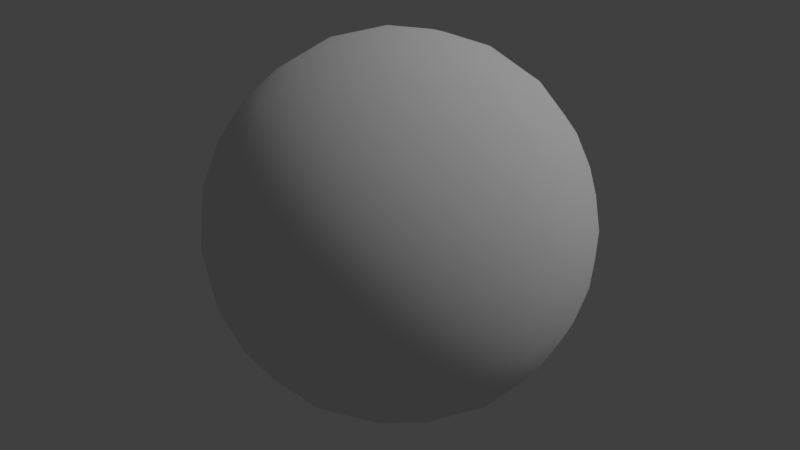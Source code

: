 # Source: boulder.blend  (saved by Blender 2.79.0; exported with 4.5.12 LTS)
import bpy
from mathutils import Matrix  # noqa: F401  (used for matrix-valued properties, if any)

bpy.ops.wm.read_factory_settings(use_empty=True)
scene = bpy.context.scene
scene.name = 'Scene'

# ---- collections
col_collection_1 = bpy.data.collections.new('Collection 1'); scene.collection.children.link(col_collection_1)

# ---- materials (node trees are filled in below, after node groups)
mat_boulder = bpy.data.materials.new('boulder')
mat_boulder.alpha_threshold = 0.0
mat_boulder.use_transparent_shadow = False
mat_boulder.roughness = 0.5
mat_boulder.specular_intensity = 0.0

# ---- material node trees

# ---- world
world_world = bpy.data.worlds.new('World'); scene.world = world_world
world_world.color = (0.05088, 0.05088, 0.05088)
world_world.use_sun_shadow = False
world_world.sun_shadow_jitter_overblur = 0.0
world_world.cycles.sampling_method = 'MANUAL'

# ---- lights
light_hemi = bpy.data.lights.new('Hemi', 'SUN')
light_hemi.transmission_factor = 0.0
light_hemi.angle = 0.1993
light_hemi.energy = 1.0
light_hemi.shadow_buffer_clip_start = 0.5
light_hemi.shadow_soft_size = 0.1
light_hemi.shadow_cascade_max_distance = 1000.0

# ---- meshes
me_bouldermesh = bpy.data.meshes.new('BoulderMesh')
me_bouldermesh.from_pydata([(0.0, 0.0, -1.0), (0.7236, -0.5257, -0.4472), (-0.2764, -0.8506, -0.4472), (-0.8944, 0.0, -0.4472), (-0.2764, 0.8506, -0.4472), (0.7236, 0.5257, -0.4472), (0.2764, -0.8506, 0.4472), (-0.7236, -0.5257, 0.4472), (-0.7236, 0.5257, 0.4472), (0.2764, 0.8506, 0.4472), (0.8944, 0.0, 0.4472), (0.0, 0.0, 1.0), (-0.2328, -0.7166, -0.6575), (-0.1625, -0.5, -0.8507), (-0.07761, -0.2389, -0.9679), (0.2032, -0.1476, -0.9679), (0.4253, -0.309, -0.8507), (0.6095, -0.4429, -0.6575), (0.5319, -0.6817, -0.5023), (0.2629, -0.809, -0.5257), (-0.02964, -0.8642, -0.5023), (0.8127, 0.2952, -0.5023), (0.8506, 0.0, -0.5257), (0.8127, -0.2952, -0.5023), (0.2032, 0.1476, -0.9679), (0.4253, 0.309, -0.8507), (0.6095, 0.4429, -0.6575), (-0.7534, 0.0, -0.6575), (-0.5257, 0.0, -0.8507), (-0.2511, 0.0, -0.9679), (-0.484, -0.7166, -0.5023), (-0.6882, -0.5, -0.5257), (-0.8311, -0.2389, -0.5023), (-0.2328, 0.7166, -0.6575), (-0.1625, 0.5, -0.8507), (-0.07761, 0.2389, -0.9679), (-0.8311, 0.2389, -0.5023), (-0.6882, 0.5, -0.5257), (-0.484, 0.7166, -0.5023), (-0.02964, 0.8642, -0.5023), (0.2629, 0.809, -0.5257), (0.5319, 0.6817, -0.5023), (0.9566, -0.1476, 0.2511), (0.9511, -0.309, -1.752e-08), (0.8607, -0.4429, -0.2512), (0.8607, 0.4429, -0.2512), (0.9511, 0.309, 1.752e-08), (0.9566, 0.1476, 0.2511), (0.1552, -0.9554, 0.2512), (0.0, -1.0, -1.752e-08), (-0.1552, -0.9554, -0.2512), (0.6872, -0.6817, -0.2512), (0.5878, -0.809, 1.752e-08), (0.436, -0.8642, 0.2512), (-0.8607, -0.4429, 0.2512), (-0.9511, -0.309, -1.752e-08), (-0.9566, -0.1476, -0.2511), (-0.436, -0.8642, -0.2512), (-0.5878, -0.809, 1.752e-08), (-0.6872, -0.6817, 0.2512), (-0.6872, 0.6817, 0.2512), (-0.5878, 0.809, -1.752e-08), (-0.436, 0.8642, -0.2512), (-0.9566, 0.1476, -0.2511), (-0.9511, 0.309, 1.752e-08), (-0.8607, 0.4429, 0.2512), (0.436, 0.8642, 0.2512), (0.5878, 0.809, -1.752e-08), (0.6872, 0.6817, -0.2512), (-0.1552, 0.9554, -0.2512), (0.0, 1.0, 1.752e-08), (0.1552, 0.9554, 0.2512), (0.8311, -0.2389, 0.5023), (0.6882, -0.5, 0.5257), (0.484, -0.7166, 0.5023), (0.02964, -0.8642, 0.5023), (-0.2629, -0.809, 0.5257), (-0.5319, -0.6817, 0.5023), (-0.8127, -0.2952, 0.5023), (-0.8506, 0.0, 0.5257), (-0.8127, 0.2952, 0.5023), (-0.5319, 0.6817, 0.5023), (-0.2629, 0.809, 0.5257), (0.02964, 0.8642, 0.5023), (0.484, 0.7166, 0.5023), (0.6882, 0.5, 0.5257), (0.8311, 0.2389, 0.5023), (0.07761, -0.2389, 0.9679), (0.1625, -0.5, 0.8507), (0.2328, -0.7166, 0.6575), (0.7534, 0.0, 0.6575), (0.5257, 0.0, 0.8507), (0.2511, 0.0, 0.9679), (-0.2032, -0.1476, 0.9679), (-0.4253, -0.309, 0.8507), (-0.6095, -0.4429, 0.6575), (-0.2032, 0.1476, 0.9679), (-0.4253, 0.309, 0.8507), (-0.6095, 0.4429, 0.6575), (0.07761, 0.2389, 0.9679), (0.1625, 0.5, 0.8507), (0.2328, 0.7166, 0.6575), (0.3618, 0.2629, 0.8944), (0.6382, 0.2629, 0.7236), (0.4472, 0.5257, 0.7236), (-0.1382, 0.4253, 0.8944), (-0.05279, 0.6882, 0.7236), (-0.3618, 0.5878, 0.7236), (-0.4472, 0.0, 0.8944), (-0.6708, 0.1625, 0.7236), (-0.6708, -0.1625, 0.7236), (-0.1382, -0.4253, 0.8944), (-0.3618, -0.5878, 0.7236), (-0.05279, -0.6882, 0.7236), (0.3618, -0.2629, 0.8944), (0.4472, -0.5257, 0.7236), (0.6382, -0.2629, 0.7236), (0.8618, 0.4253, 0.2764), (0.809, 0.5878, 0.0), (0.6708, 0.6882, 0.2764), (-0.1382, 0.9511, 0.2764), (-0.309, 0.9511, -4.92e-07), (-0.4472, 0.8506, 0.2764), (-0.9472, 0.1625, 0.2764), (-1.0, -3.608e-07, 6.232e-07), (-0.9472, -0.1625, 0.2764), (-0.4472, -0.8506, 0.2764), (-0.309, -0.9511, -7.872e-07), (-0.1382, -0.9511, 0.2764), (0.6708, -0.6882, 0.2764), (0.809, -0.5878, -1.902e-06), (0.8618, -0.4253, 0.2764), (0.309, 0.9511, -2.615e-14), (0.4472, 0.8506, -0.2764), (0.1382, 0.9511, -0.2764), (-0.809, 0.5878, -7.845e-14), (-0.6708, 0.6882, -0.2764), (-0.8618, 0.4253, -0.2764), (-0.809, -0.5878, 8.031e-14), (-0.8618, -0.4253, -0.2764), (-0.6708, -0.6882, -0.2764), (0.309, -0.9511, 2.802e-14), (0.1382, -0.9511, -0.2764), (0.4472, -0.8506, -0.2764), (1.0, 0.0, 0.0), (0.9472, -0.1625, -0.2764), (0.9472, 0.1625, -0.2764), (0.3618, 0.5878, -0.7236), (0.1382, 0.4253, -0.8944), (0.05279, 0.6882, -0.7236), (-0.4472, 0.5257, -0.7236), (-0.3618, 0.2629, -0.8944), (-0.6382, 0.2629, -0.7236), (-0.6382, -0.2629, -0.7236), (-0.3618, -0.2629, -0.8944), (-0.4472, -0.5257, -0.7236), (0.6708, 0.1625, -0.7236), (0.6708, -0.1625, -0.7236), (0.4472, -7.38e-07, -0.8944), (0.05279, -0.6882, -0.7236), (0.1382, -0.4253, -0.8944), (0.3618, -0.5878, -0.7236)], [], [(0, 15, 14), (1, 17, 23), (0, 14, 29), (0, 29, 35), (0, 35, 24), (1, 23, 44), (2, 20, 50), (3, 32, 56), (4, 38, 62), (5, 41, 68), (1, 44, 51), (2, 50, 57), (3, 56, 63), (4, 62, 69), (5, 68, 45), (6, 74, 89), (7, 77, 95), (8, 80, 98), (9, 83, 101), (10, 86, 90), (92, 99, 11), (91, 102, 92), (90, 103, 91), (92, 102, 99), (102, 100, 99), (91, 103, 102), (103, 104, 102), (102, 104, 100), (104, 101, 100), (90, 86, 103), (86, 85, 103), (103, 85, 104), (85, 84, 104), (104, 84, 101), (84, 9, 101), (99, 96, 11), (100, 105, 99), (101, 106, 100), (99, 105, 96), (105, 97, 96), (100, 106, 105), (106, 107, 105), (105, 107, 97), (107, 98, 97), (101, 83, 106), (83, 82, 106), (106, 82, 107), (82, 81, 107), (107, 81, 98), (81, 8, 98), (96, 93, 11), (97, 108, 96), (98, 109, 97), (96, 108, 93), (108, 94, 93), (97, 109, 108), (109, 110, 108), (108, 110, 94), (110, 95, 94), (98, 80, 109), (80, 79, 109), (109, 79, 110), (79, 78, 110), (110, 78, 95), (78, 7, 95), (93, 87, 11), (94, 111, 93), (95, 112, 94), (93, 111, 87), (111, 88, 87), (94, 112, 111), (112, 113, 111), (111, 113, 88), (113, 89, 88), (95, 77, 112), (77, 76, 112), (112, 76, 113), (76, 75, 113), (113, 75, 89), (75, 6, 89), (87, 92, 11), (88, 114, 87), (89, 115, 88), (87, 114, 92), (114, 91, 92), (88, 115, 114), (115, 116, 114), (114, 116, 91), (116, 90, 91), (89, 74, 115), (74, 73, 115), (115, 73, 116), (73, 72, 116), (116, 72, 90), (72, 10, 90), (47, 86, 10), (46, 117, 47), (45, 118, 46), (47, 117, 86), (117, 85, 86), (46, 118, 117), (118, 119, 117), (117, 119, 85), (119, 84, 85), (45, 68, 118), (68, 67, 118), (118, 67, 119), (67, 66, 119), (119, 66, 84), (66, 9, 84), (71, 83, 9), (70, 120, 71), (69, 121, 70), (71, 120, 83), (120, 82, 83), (70, 121, 120), (121, 122, 120), (120, 122, 82), (122, 81, 82), (69, 62, 121), (62, 61, 121), (121, 61, 122), (61, 60, 122), (122, 60, 81), (60, 8, 81), (65, 80, 8), (64, 123, 65), (63, 124, 64), (65, 123, 80), (123, 79, 80), (64, 124, 123), (124, 125, 123), (123, 125, 79), (125, 78, 79), (63, 56, 124), (56, 55, 124), (124, 55, 125), (55, 54, 125), (125, 54, 78), (54, 7, 78), (59, 77, 7), (58, 126, 59), (57, 127, 58), (59, 126, 77), (126, 76, 77), (58, 127, 126), (127, 128, 126), (126, 128, 76), (128, 75, 76), (57, 50, 127), (50, 49, 127), (127, 49, 128), (49, 48, 128), (128, 48, 75), (48, 6, 75), (53, 74, 6), (52, 129, 53), (51, 130, 52), (53, 129, 74), (129, 73, 74), (52, 130, 129), (130, 131, 129), (129, 131, 73), (131, 72, 73), (51, 44, 130), (44, 43, 130), (130, 43, 131), (43, 42, 131), (131, 42, 72), (42, 10, 72), (66, 71, 9), (67, 132, 66), (68, 133, 67), (66, 132, 71), (132, 70, 71), (67, 133, 132), (133, 134, 132), (132, 134, 70), (134, 69, 70), (68, 41, 133), (41, 40, 133), (133, 40, 134), (40, 39, 134), (134, 39, 69), (39, 4, 69), (60, 65, 8), (61, 135, 60), (62, 136, 61), (60, 135, 65), (135, 64, 65), (61, 136, 135), (136, 137, 135), (135, 137, 64), (137, 63, 64), (62, 38, 136), (38, 37, 136), (136, 37, 137), (37, 36, 137), (137, 36, 63), (36, 3, 63), (54, 59, 7), (55, 138, 54), (56, 139, 55), (54, 138, 59), (138, 58, 59), (55, 139, 138), (139, 140, 138), (138, 140, 58), (140, 57, 58), (56, 32, 139), (32, 31, 139), (139, 31, 140), (31, 30, 140), (140, 30, 57), (30, 2, 57), (48, 53, 6), (49, 141, 48), (50, 142, 49), (48, 141, 53), (141, 52, 53), (49, 142, 141), (142, 143, 141), (141, 143, 52), (143, 51, 52), (50, 20, 142), (20, 19, 142), (142, 19, 143), (19, 18, 143), (143, 18, 51), (18, 1, 51), (42, 47, 10), (43, 144, 42), (44, 145, 43), (42, 144, 47), (144, 46, 47), (43, 145, 144), (145, 146, 144), (144, 146, 46), (146, 45, 46), (44, 23, 145), (23, 22, 145), (145, 22, 146), (22, 21, 146), (146, 21, 45), (21, 5, 45), (26, 41, 5), (25, 147, 26), (24, 148, 25), (26, 147, 41), (147, 40, 41), (25, 148, 147), (148, 149, 147), (147, 149, 40), (149, 39, 40), (24, 35, 148), (35, 34, 148), (148, 34, 149), (34, 33, 149), (149, 33, 39), (33, 4, 39), (33, 38, 4), (34, 150, 33), (35, 151, 34), (33, 150, 38), (150, 37, 38), (34, 151, 150), (151, 152, 150), (150, 152, 37), (152, 36, 37), (35, 29, 151), (29, 28, 151), (151, 28, 152), (28, 27, 152), (152, 27, 36), (27, 3, 36), (27, 32, 3), (28, 153, 27), (29, 154, 28), (27, 153, 32), (153, 31, 32), (28, 154, 153), (154, 155, 153), (153, 155, 31), (155, 30, 31), (29, 14, 154), (14, 13, 154), (154, 13, 155), (13, 12, 155), (155, 12, 30), (12, 2, 30), (21, 26, 5), (22, 156, 21), (23, 157, 22), (21, 156, 26), (156, 25, 26), (22, 157, 156), (157, 158, 156), (156, 158, 25), (158, 24, 25), (23, 17, 157), (17, 16, 157), (157, 16, 158), (16, 15, 158), (158, 15, 24), (15, 0, 24), (12, 20, 2), (13, 159, 12), (14, 160, 13), (12, 159, 20), (159, 19, 20), (13, 160, 159), (160, 161, 159), (159, 161, 19), (161, 18, 19), (14, 15, 160), (15, 16, 160), (160, 16, 161), (16, 17, 161), (161, 17, 18), (17, 1, 18)])
me_bouldermesh.polygons.foreach_set('use_smooth', [True] * 320)
_uv = me_bouldermesh.uv_layers.new(name='UVMap')
_uv.uv.foreach_set('vector', [0.7887, 0.4063, 0.7817, 0.4903, 0.712, 0.4301, 0.674, 0.744, 0.7196, 0.6731, 0.7635, 0.77, 0.7887, 0.4063, 0.712, 0.4301, 0.7353, 0.341, 0.7887, 0.4063, 0.7353, 0.341, 0.8411, 0.3292, 0.7887, 0.4063, 0.8411, 0.3292, 0.8755, 0.44, 0.674, 0.744, 0.7635, 0.77, 0.6687, 0.837, 0.4989, 0.4962, 0.535, 0.5473, 0.4615, 0.5463, 0.5029, 0.1929, 0.5019, 0.2731, 0.4244, 0.2234, 0.7877, 0.4205, 0.8435, 0.3458, 0.7373, 0.3529, 0.6585, 0.7529, 0.7071, 0.684, 0.615, 0.6854, 0.674, 0.744, 0.6687, 0.837, 0.592, 0.7633, 0.4989, 0.4962, 0.4615, 0.5463, 0.4397, 0.4761, 0.5029, 0.1929, 0.4244, 0.2234, 0.4459, 0.1192, 0.7877, 0.4205, 0.7373, 0.3529, 0.7101, 0.4409, 0.6585, 0.7529, 0.615, 0.6854, 0.5757, 0.7686, 0.3174, 0.7393, 0.3203, 0.8324, 0.2273, 0.763, 0.2117, 0.3987, 0.2164, 0.4828, 0.124, 0.4302, 0.5116, 0.1948, 0.4578, 0.1188, 0.4317, 0.2219, 0.4944, 0.4977, 0.4979, 0.4353, 0.4361, 0.4751, 0.3024, 0.7327, 0.3532, 0.6705, 0.2619, 0.6588, 0.2127, 0.4721, 0.2864, 0.4169, 0.2116, 0.3878, 0.2294, 0.5675, 0.2979, 0.5017, 0.2127, 0.4721, 0.2619, 0.6588, 0.3214, 0.5911, 0.2294, 0.5675, 0.2127, 0.4721, 0.2979, 0.5017, 0.2864, 0.4169, 0.2979, 0.5017, 0.3645, 0.4472, 0.2864, 0.4169, 0.2294, 0.5675, 0.3214, 0.5911, 0.2979, 0.5017, 0.3214, 0.5911, 0.3824, 0.5272, 0.2979, 0.5017, 0.2979, 0.5017, 0.3824, 0.5272, 0.3645, 0.4472, 0.3824, 0.5272, 0.4361, 0.4751, 0.3645, 0.4472, 0.2619, 0.6588, 0.3532, 0.6705, 0.3214, 0.5911, 0.3532, 0.6705, 0.4062, 0.6056, 0.3214, 0.5911, 0.3214, 0.5911, 0.4062, 0.6056, 0.3824, 0.5272, 0.4062, 0.6056, 0.4548, 0.5462, 0.3824, 0.5272, 0.3824, 0.5272, 0.4548, 0.5462, 0.4361, 0.4751, 0.4548, 0.5462, 0.4944, 0.4977, 0.4361, 0.4751, 0.2864, 0.4169, 0.2694, 0.3264, 0.2116, 0.3878, 0.3645, 0.4472, 0.3522, 0.3621, 0.2864, 0.4169, 0.4361, 0.4751, 0.4317, 0.4004, 0.3645, 0.4472, 0.2864, 0.4169, 0.3522, 0.3621, 0.2694, 0.3264, 0.3522, 0.3621, 0.3462, 0.2673, 0.2694, 0.3264, 0.3645, 0.4472, 0.4317, 0.4004, 0.3522, 0.3621, 0.4317, 0.4004, 0.4299, 0.3121, 0.3522, 0.3621, 0.3522, 0.3621, 0.4299, 0.3121, 0.3462, 0.2673, 0.4299, 0.3121, 0.4317, 0.2219, 0.3462, 0.2673, 0.4361, 0.4751, 0.4979, 0.4353, 0.4317, 0.4004, 0.4979, 0.4353, 0.5023, 0.3586, 0.4317, 0.4004, 0.4317, 0.4004, 0.5023, 0.3586, 0.4299, 0.3121, 0.5023, 0.3586, 0.507, 0.275, 0.4299, 0.3121, 0.4299, 0.3121, 0.507, 0.275, 0.4317, 0.2219, 0.507, 0.275, 0.5116, 0.1948, 0.4317, 0.2219, 0.2694, 0.3264, 0.1647, 0.3073, 0.2116, 0.3878, 0.3462, 0.2673, 0.2441, 0.2243, 0.2694, 0.3264, 0.4317, 0.2219, 0.3494, 0.1566, 0.3462, 0.2673, 0.2694, 0.3264, 0.2441, 0.2243, 0.1647, 0.3073, 0.2441, 0.2243, 0.1118, 0.1852, 0.1647, 0.3073, 0.3462, 0.2673, 0.3494, 0.1566, 0.2441, 0.2243, 0.3494, 0.1566, 0.227, 0.08207, 0.2441, 0.2243, 0.2441, 0.2243, 0.227, 0.08207, 0.1118, 0.1852, 0.03133, 0.3375, 0.124, 0.4302, 0.005009, 0.4896, 0.4317, 0.2219, 0.4578, 0.1188, 0.3494, 0.1566, 0.4578, 0.1188, 0.3687, 0.02002, 0.3494, 0.1566, 0.3494, 0.1566, 0.3687, 0.02002, 0.227, 0.08207, 0.1031, 0.2007, 0.1613, 0.3203, 0.03133, 0.3375, 0.03133, 0.3375, 0.1613, 0.3203, 0.124, 0.4302, 0.1613, 0.3203, 0.2117, 0.3987, 0.124, 0.4302, 0.1647, 0.3073, 0.1226, 0.4154, 0.2116, 0.3878, 0.1118, 0.1852, 0.03412, 0.3187, 0.1647, 0.3073, 0.124, 0.4302, 0.1314, 0.5447, 0.005009, 0.4896, 0.1647, 0.3073, 0.03412, 0.3187, 0.1226, 0.4154, 0.03412, 0.3187, 0.001193, 0.4696, 0.1226, 0.4154, 0.005009, 0.4896, 0.1314, 0.5447, 0.02693, 0.6427, 0.1314, 0.5447, 0.1686, 0.6643, 0.02693, 0.6427, 0.02693, 0.6427, 0.1686, 0.6643, 0.09557, 0.7813, 0.1686, 0.6643, 0.2273, 0.763, 0.09557, 0.7813, 0.124, 0.4302, 0.2164, 0.4828, 0.1314, 0.5447, 0.2164, 0.4828, 0.2373, 0.5774, 0.1314, 0.5447, 0.1314, 0.5447, 0.2373, 0.5774, 0.1686, 0.6643, 0.2373, 0.5774, 0.2737, 0.6672, 0.1686, 0.6643, 0.1686, 0.6643, 0.2737, 0.6672, 0.2273, 0.763, 0.2737, 0.6672, 0.3174, 0.7393, 0.2273, 0.763, 0.1226, 0.4154, 0.2127, 0.4721, 0.2116, 0.3878, 0.001193, 0.4696, 0.1251, 0.5302, 0.1226, 0.4154, 0.2273, 0.763, 0.2035, 0.8919, 0.09557, 0.7813, 0.1226, 0.4154, 0.1251, 0.5302, 0.2127, 0.4721, 0.1251, 0.5302, 0.2294, 0.5675, 0.2127, 0.4721, 0.001193, 0.4696, 0.01642, 0.6236, 0.1251, 0.5302, 0.01642, 0.6236, 0.157, 0.6513, 0.1251, 0.5302, 0.1251, 0.5302, 0.157, 0.6513, 0.2294, 0.5675, 0.157, 0.6513, 0.2619, 0.6588, 0.2294, 0.5675, 0.2273, 0.763, 0.3203, 0.8324, 0.2035, 0.8919, 0.3203, 0.8324, 0.3401, 0.9639, 0.2035, 0.8919, 0.01642, 0.6236, 0.07895, 0.765, 0.157, 0.6513, 0.07895, 0.765, 0.2113, 0.7524, 0.157, 0.6513, 0.157, 0.6513, 0.2113, 0.7524, 0.2619, 0.6588, 0.2113, 0.7524, 0.3024, 0.7327, 0.2619, 0.6588, 0.3829, 0.7577, 0.3532, 0.6705, 0.3024, 0.7327, 0.4788, 0.7712, 0.4374, 0.6858, 0.3829, 0.7577, 0.5757, 0.7686, 0.5297, 0.691, 0.4788, 0.7712, 0.3829, 0.7577, 0.4374, 0.6858, 0.3532, 0.6705, 0.4374, 0.6858, 0.4062, 0.6056, 0.3532, 0.6705, 0.4788, 0.7712, 0.5297, 0.691, 0.4374, 0.6858, 0.5297, 0.691, 0.4878, 0.6133, 0.4374, 0.6858, 0.4374, 0.6858, 0.4878, 0.6133, 0.4062, 0.6056, 0.4878, 0.6133, 0.4548, 0.5462, 0.4062, 0.6056, 0.5757, 0.7686, 0.615, 0.6854, 0.5297, 0.691, 0.615, 0.6854, 0.5697, 0.6149, 0.5297, 0.691, 0.5297, 0.691, 0.5697, 0.6149, 0.4878, 0.6133, 0.5697, 0.6149, 0.5282, 0.5503, 0.4878, 0.6133, 0.4878, 0.6133, 0.5282, 0.5503, 0.4548, 0.5462, 0.5282, 0.5503, 0.4944, 0.4977, 0.4548, 0.5462, 0.5548, 0.4818, 0.4979, 0.4353, 0.4944, 0.4977, 0.6291, 0.4623, 0.5676, 0.4081, 0.5548, 0.4818, 0.7101, 0.4409, 0.651, 0.3791, 0.6291, 0.4623, 0.5548, 0.4818, 0.5676, 0.4081, 0.4979, 0.4353, 0.5676, 0.4081, 0.5023, 0.3586, 0.4979, 0.4353, 0.6291, 0.4623, 0.651, 0.3791, 0.5676, 0.4081, 0.651, 0.3791, 0.5794, 0.3206, 0.5676, 0.4081, 0.5676, 0.4081, 0.5794, 0.3206, 0.5023, 0.3586, 0.5794, 0.3206, 0.507, 0.275, 0.5023, 0.3586, 0.7101, 0.4409, 0.7373, 0.3529, 0.651, 0.3791, 0.7373, 0.3529, 0.6677, 0.2856, 0.651, 0.3791, 0.651, 0.3791, 0.6677, 0.2856, 0.5794, 0.3206, 0.6677, 0.2856, 0.5878, 0.2308, 0.5794, 0.3206, 0.5794, 0.3206, 0.5878, 0.2308, 0.507, 0.275, 0.5878, 0.2308, 0.5116, 0.1948, 0.507, 0.275, 0.5736, 0.1253, 0.4578, 0.1188, 0.5116, 0.1948, 0.6733, 0.03732, 0.5224, 0.004702, 0.5736, 0.1253, 0.4459, 0.1192, 0.3392, 0.1617, 0.3525, 0.02443, 0.5736, 0.1253, 0.5224, 0.004702, 0.4578, 0.1188, 0.5224, 0.004702, 0.3687, 0.02002, 0.4578, 0.1188, 0.3525, 0.02443, 0.3392, 0.1617, 0.2137, 0.09259, 0.3392, 0.1617, 0.237, 0.234, 0.2137, 0.09259, 0.2137, 0.09259, 0.237, 0.234, 0.1031, 0.2007, 0.237, 0.234, 0.1613, 0.3203, 0.1031, 0.2007, 0.4459, 0.1192, 0.4244, 0.2234, 0.3392, 0.1617, 0.4244, 0.2234, 0.3408, 0.2725, 0.3392, 0.1617, 0.3392, 0.1617, 0.3408, 0.2725, 0.237, 0.234, 0.3408, 0.2725, 0.2667, 0.3348, 0.237, 0.234, 0.237, 0.234, 0.2667, 0.3348, 0.1613, 0.3203, 0.2667, 0.3348, 0.2117, 0.3987, 0.1613, 0.3203, 0.2877, 0.4245, 0.2164, 0.4828, 0.2117, 0.3987, 0.367, 0.4514, 0.3028, 0.5087, 0.2877, 0.4245, 0.4397, 0.4761, 0.3884, 0.5305, 0.367, 0.4514, 0.2877, 0.4245, 0.3028, 0.5087, 0.2164, 0.4828, 0.3028, 0.5087, 0.2373, 0.5774, 0.2164, 0.4828, 0.367, 0.4514, 0.3884, 0.5305, 0.3028, 0.5087, 0.3884, 0.5305, 0.3302, 0.597, 0.3028, 0.5087, 0.3028, 0.5087, 0.3302, 0.597, 0.2373, 0.5774, 0.3302, 0.597, 0.2737, 0.6672, 0.2373, 0.5774, 0.4397, 0.4761, 0.4615, 0.5463, 0.3884, 0.5305, 0.4615, 0.5463, 0.4156, 0.6078, 0.3884, 0.5305, 0.3884, 0.5305, 0.4156, 0.6078, 0.3302, 0.597, 0.4156, 0.6078, 0.3654, 0.6749, 0.3302, 0.597, 0.3302, 0.597, 0.3654, 0.6749, 0.2737, 0.6672, 0.3654, 0.6749, 0.3174, 0.7393, 0.2737, 0.6672, 0.3989, 0.7607, 0.3203, 0.8324, 0.3174, 0.7393, 0.4953, 0.7701, 0.4315, 0.8607, 0.3989, 0.7607, 0.592, 0.7633, 0.5567, 0.8624, 0.4953, 0.7701, 0.3989, 0.7607, 0.4315, 0.8607, 0.3203, 0.8324, 0.4315, 0.8607, 0.3401, 0.9639, 0.3203, 0.8324, 0.4953, 0.7701, 0.5567, 0.8624, 0.4315, 0.8607, 0.5567, 0.8624, 0.4924, 0.9904, 0.4315, 0.8607, 0.4315, 0.8607, 0.4924, 0.9904, 0.3401, 0.9639, 0.1819, 0.8801, 0.2113, 0.7524, 0.07895, 0.765, 0.592, 0.7633, 0.6687, 0.837, 0.5567, 0.8624, 0.6687, 0.837, 0.6455, 0.9679, 0.5567, 0.8624, 0.5567, 0.8624, 0.6455, 0.9679, 0.4924, 0.9904, 0.3153, 0.9581, 0.3012, 0.8258, 0.1819, 0.8801, 0.1819, 0.8801, 0.3012, 0.8258, 0.2113, 0.7524, 0.3012, 0.8258, 0.3024, 0.7327, 0.2113, 0.7524, 0.5282, 0.5503, 0.5548, 0.4818, 0.4944, 0.4977, 0.5697, 0.6149, 0.6023, 0.5397, 0.5282, 0.5503, 0.615, 0.6854, 0.6556, 0.61, 0.5697, 0.6149, 0.5282, 0.5503, 0.6023, 0.5397, 0.5548, 0.4818, 0.6023, 0.5397, 0.6291, 0.4623, 0.5548, 0.4818, 0.5697, 0.6149, 0.6556, 0.61, 0.6023, 0.5397, 0.6556, 0.61, 0.6891, 0.5239, 0.6023, 0.5397, 0.6023, 0.5397, 0.6891, 0.5239, 0.6291, 0.4623, 0.6891, 0.5239, 0.7101, 0.4409, 0.6291, 0.4623, 0.615, 0.6854, 0.7071, 0.684, 0.6556, 0.61, 0.7071, 0.684, 0.7497, 0.597, 0.6556, 0.61, 0.6556, 0.61, 0.7497, 0.597, 0.6891, 0.5239, 0.7497, 0.597, 0.7771, 0.5041, 0.6891, 0.5239, 0.6891, 0.5239, 0.7771, 0.5041, 0.7101, 0.4409, 0.7771, 0.5041, 0.7877, 0.4205, 0.7101, 0.4409, 0.5878, 0.2308, 0.5736, 0.1253, 0.5116, 0.1948, 0.6677, 0.2856, 0.6771, 0.1752, 0.5878, 0.2308, 0.7373, 0.3529, 0.774, 0.2544, 0.6677, 0.2856, 0.5878, 0.2308, 0.6771, 0.1752, 0.5736, 0.1253, 0.6771, 0.1752, 0.6733, 0.03732, 0.5736, 0.1253, 0.6677, 0.2856, 0.774, 0.2544, 0.6771, 0.1752, 0.774, 0.2544, 0.8071, 0.115, 0.6771, 0.1752, 0.6771, 0.1752, 0.8071, 0.115, 0.6733, 0.03732, 0.5054, 0.002424, 0.4459, 0.1192, 0.3525, 0.02443, 0.7373, 0.3529, 0.8435, 0.3458, 0.774, 0.2544, 0.8435, 0.3458, 0.9099, 0.2306, 0.774, 0.2544, 0.774, 0.2544, 0.9099, 0.2306, 0.8071, 0.115, 0.6577, 0.02843, 0.5619, 0.1207, 0.5054, 0.002424, 0.5054, 0.002424, 0.5619, 0.1207, 0.4459, 0.1192, 0.5619, 0.1207, 0.5029, 0.1929, 0.4459, 0.1192, 0.2667, 0.3348, 0.2877, 0.4245, 0.2117, 0.3987, 0.3408, 0.2725, 0.351, 0.3669, 0.2667, 0.3348, 0.4244, 0.2234, 0.4265, 0.3135, 0.3408, 0.2725, 0.2667, 0.3348, 0.351, 0.3669, 0.2877, 0.4245, 0.351, 0.3669, 0.367, 0.4514, 0.2877, 0.4245, 0.3408, 0.2725, 0.4265, 0.3135, 0.351, 0.3669, 0.4265, 0.3135, 0.4321, 0.4017, 0.351, 0.3669, 0.351, 0.3669, 0.4321, 0.4017, 0.367, 0.4514, 0.4321, 0.4017, 0.4397, 0.4761, 0.367, 0.4514, 0.4244, 0.2234, 0.5019, 0.2731, 0.4265, 0.3135, 0.5019, 0.2731, 0.5008, 0.3569, 0.4265, 0.3135, 0.4265, 0.3135, 0.5008, 0.3569, 0.4321, 0.4017, 0.5008, 0.3569, 0.4998, 0.4337, 0.4321, 0.4017, 0.4321, 0.4017, 0.4998, 0.4337, 0.4397, 0.4761, 0.4998, 0.4337, 0.4989, 0.4962, 0.4397, 0.4761, 0.3654, 0.6749, 0.3989, 0.7607, 0.3174, 0.7393, 0.4156, 0.6078, 0.4502, 0.6866, 0.3654, 0.6749, 0.4615, 0.5463, 0.4974, 0.612, 0.4156, 0.6078, 0.3654, 0.6749, 0.4502, 0.6866, 0.3989, 0.7607, 0.4502, 0.6866, 0.4953, 0.7701, 0.3989, 0.7607, 0.4156, 0.6078, 0.4974, 0.612, 0.4502, 0.6866, 0.4974, 0.612, 0.5427, 0.6878, 0.4502, 0.6866, 0.4502, 0.6866, 0.5427, 0.6878, 0.4953, 0.7701, 0.5427, 0.6878, 0.592, 0.7633, 0.4953, 0.7701, 0.4615, 0.5463, 0.535, 0.5473, 0.4974, 0.612, 0.535, 0.5473, 0.5793, 0.61, 0.4974, 0.612, 0.4974, 0.612, 0.5793, 0.61, 0.5427, 0.6878, 0.5793, 0.61, 0.6277, 0.6784, 0.5427, 0.6878, 0.5427, 0.6878, 0.6277, 0.6784, 0.592, 0.7633, 0.6277, 0.6784, 0.674, 0.744, 0.592, 0.7633, 0.3012, 0.8258, 0.3829, 0.7577, 0.3024, 0.7327, 0.3153, 0.9581, 0.4111, 0.859, 0.3012, 0.8258, 0.6687, 0.837, 0.7839, 0.8995, 0.6455, 0.9679, 0.3012, 0.8258, 0.4111, 0.859, 0.3829, 0.7577, 0.4111, 0.859, 0.4788, 0.7712, 0.3829, 0.7577, 0.3153, 0.9581, 0.4663, 0.9912, 0.4111, 0.859, 0.4663, 0.9912, 0.5361, 0.8661, 0.4111, 0.859, 0.4111, 0.859, 0.5361, 0.8661, 0.4788, 0.7712, 0.5361, 0.8661, 0.5757, 0.7686, 0.4788, 0.7712, 0.6687, 0.837, 0.7635, 0.77, 0.7839, 0.8995, 0.7635, 0.77, 0.8947, 0.7918, 0.7839, 0.8995, 0.4663, 0.9912, 0.6202, 0.9754, 0.5361, 0.8661, 0.6202, 0.9754, 0.6491, 0.8456, 0.5361, 0.8661, 0.5361, 0.8661, 0.6491, 0.8456, 0.5757, 0.7686, 0.6491, 0.8456, 0.6585, 0.7529, 0.5757, 0.7686, 0.7467, 0.7828, 0.7071, 0.684, 0.6585, 0.7529, 0.8768, 0.8103, 0.8122, 0.6885, 0.7467, 0.7828, 0.8755, 0.44, 0.9706, 0.3498, 0.9929, 0.5026, 0.7467, 0.7828, 0.8122, 0.6885, 0.7071, 0.684, 0.8122, 0.6885, 0.7497, 0.597, 0.7071, 0.684, 0.8768, 0.8103, 0.955, 0.6769, 0.8122, 0.6885, 0.955, 0.6769, 0.8576, 0.5718, 0.8122, 0.6885, 0.8122, 0.6885, 0.8576, 0.5718, 0.7497, 0.597, 0.8576, 0.5718, 0.7771, 0.5041, 0.7497, 0.597, 0.8755, 0.44, 0.8411, 0.3292, 0.9706, 0.3498, 0.8411, 0.3292, 0.9024, 0.2112, 0.9706, 0.3498, 0.955, 0.6769, 0.9875, 0.5257, 0.8576, 0.5718, 0.9875, 0.5257, 0.873, 0.458, 0.8576, 0.5718, 0.8576, 0.5718, 0.873, 0.458, 0.7771, 0.5041, 0.873, 0.458, 0.7877, 0.4205, 0.7771, 0.5041, 0.873, 0.458, 0.8435, 0.3458, 0.7877, 0.4205, 0.9875, 0.5257, 0.9719, 0.372, 0.873, 0.458, 0.8411, 0.3292, 0.7677, 0.2409, 0.9024, 0.2112, 0.873, 0.458, 0.9719, 0.372, 0.8435, 0.3458, 0.9719, 0.372, 0.9099, 0.2306, 0.8435, 0.3458, 0.9024, 0.2112, 0.7677, 0.2409, 0.7947, 0.1002, 0.7677, 0.2409, 0.6674, 0.166, 0.7947, 0.1002, 0.7947, 0.1002, 0.6674, 0.166, 0.6577, 0.02843, 0.6674, 0.166, 0.5619, 0.1207, 0.6577, 0.02843, 0.8411, 0.3292, 0.7353, 0.341, 0.7677, 0.2409, 0.7353, 0.341, 0.6629, 0.2767, 0.7677, 0.2409, 0.7677, 0.2409, 0.6629, 0.2767, 0.6674, 0.166, 0.6629, 0.2767, 0.5807, 0.2255, 0.6674, 0.166, 0.6674, 0.166, 0.5807, 0.2255, 0.5619, 0.1207, 0.5807, 0.2255, 0.5029, 0.1929, 0.5619, 0.1207, 0.5807, 0.2255, 0.5019, 0.2731, 0.5029, 0.1929, 0.6629, 0.2767, 0.5762, 0.3155, 0.5807, 0.2255, 0.7353, 0.341, 0.6503, 0.3708, 0.6629, 0.2767, 0.5807, 0.2255, 0.5762, 0.3155, 0.5019, 0.2731, 0.5762, 0.3155, 0.5008, 0.3569, 0.5019, 0.2731, 0.6629, 0.2767, 0.6503, 0.3708, 0.5762, 0.3155, 0.6503, 0.3708, 0.5682, 0.4034, 0.5762, 0.3155, 0.5762, 0.3155, 0.5682, 0.4034, 0.5008, 0.3569, 0.5682, 0.4034, 0.4998, 0.4337, 0.5008, 0.3569, 0.7353, 0.341, 0.712, 0.4301, 0.6503, 0.3708, 0.712, 0.4301, 0.632, 0.4549, 0.6503, 0.3708, 0.6503, 0.3708, 0.632, 0.4549, 0.5682, 0.4034, 0.632, 0.4549, 0.5587, 0.4777, 0.5682, 0.4034, 0.5682, 0.4034, 0.5587, 0.4777, 0.4998, 0.4337, 0.5587, 0.4777, 0.4989, 0.4962, 0.4998, 0.4337, 0.6491, 0.8456, 0.7467, 0.7828, 0.6585, 0.7529, 0.6202, 0.9754, 0.7615, 0.9131, 0.6491, 0.8456, 0.7635, 0.77, 0.8248, 0.6729, 0.8947, 0.7918, 0.6491, 0.8456, 0.7615, 0.9131, 0.7467, 0.7828, 0.7615, 0.9131, 0.8768, 0.8103, 0.7467, 0.7828, 0.8947, 0.7918, 0.8248, 0.6729, 0.9669, 0.6551, 0.8248, 0.6729, 0.865, 0.5544, 0.9669, 0.6551, 0.9669, 0.6551, 0.865, 0.5544, 0.9929, 0.5026, 0.865, 0.5544, 0.8755, 0.44, 0.9929, 0.5026, 0.7635, 0.77, 0.7196, 0.6731, 0.8248, 0.6729, 0.7196, 0.6731, 0.7583, 0.5843, 0.8248, 0.6729, 0.8248, 0.6729, 0.7583, 0.5843, 0.865, 0.5544, 0.7583, 0.5843, 0.7817, 0.4903, 0.865, 0.5544, 0.865, 0.5544, 0.7817, 0.4903, 0.8755, 0.44, 0.7817, 0.4903, 0.7887, 0.4063, 0.8755, 0.44, 0.5587, 0.4777, 0.535, 0.5473, 0.4989, 0.4962, 0.632, 0.4549, 0.6086, 0.5334, 0.5587, 0.4777, 0.712, 0.4301, 0.6947, 0.5138, 0.632, 0.4549, 0.5587, 0.4777, 0.6086, 0.5334, 0.535, 0.5473, 0.6086, 0.5334, 0.5793, 0.61, 0.535, 0.5473, 0.632, 0.4549, 0.6947, 0.5138, 0.6086, 0.5334, 0.6947, 0.5138, 0.6649, 0.6014, 0.6086, 0.5334, 0.6086, 0.5334, 0.6649, 0.6014, 0.5793, 0.61, 0.6649, 0.6014, 0.6277, 0.6784, 0.5793, 0.61, 0.712, 0.4301, 0.7817, 0.4903, 0.6947, 0.5138, 0.7817, 0.4903, 0.7583, 0.5843, 0.6947, 0.5138, 0.6947, 0.5138, 0.7583, 0.5843, 0.6649, 0.6014, 0.7583, 0.5843, 0.7196, 0.6731, 0.6649, 0.6014, 0.6649, 0.6014, 0.7196, 0.6731, 0.6277, 0.6784, 0.7196, 0.6731, 0.674, 0.744, 0.6277, 0.6784])
me_bouldermesh.materials.append(mat_boulder)
me_bouldermesh.use_remesh_preserve_volume = False
me_bouldermesh.use_remesh_preserve_attributes = False
me_bouldermesh.use_mirror_vertex_groups = False
me_bouldermesh.update()

# ---- objects
ob_bouldermesh = bpy.data.objects.new('BoulderMesh', me_bouldermesh)
ob_hemi = bpy.data.objects.new('Hemi', light_hemi)

# ---- transforms, parenting, visibility, modifiers, constraints
ob_bouldermesh.location = (0.0, 0.0, 0.0)
ob_bouldermesh.lineart.crease_threshold = 0.0
ob_hemi.location = (0.0, 0.0, 0.0)
ob_hemi.rotation_euler = (-0.588, 0.4478, -0.281)
ob_hemi.hide_viewport = True
ob_hemi.lineart.crease_threshold = 0.0

# ---- collection membership
col_collection_1.objects.link(ob_bouldermesh)
col_collection_1.objects.link(ob_hemi)

# ---- scene / render settings (as saved in the file)
scene.frame_start = 1; scene.frame_end = 250; scene.frame_set(1)
scene.render.engine = 'BLENDER_EEVEE_NEXT'
scene.render.resolution_percentage = 50
scene.render.dither_intensity = 0.0
scene.cycles.use_denoising = False
scene.cycles.samples = 128
scene.cycles.sampling_pattern = 'TABULATED_SOBOL'
scene.cycles.use_adaptive_sampling = False
scene.cycles.use_light_tree = False
scene.cycles.blur_glossy = 0.0
scene.cycles.sample_clamp_indirect = 0.0
scene.view_settings.view_transform = 'Standard'
bpy.context.view_layer.update()

# ---- added for rendering (the .blend has no active camera): camera
cam_auto = bpy.data.cameras.new('AutoCamera')
cam_auto.lens = 50.0
cam_auto.sensor_width = 36.0
cam_auto.clip_end = 1000.0
ob_auto_camera = bpy.data.objects.new('AutoCamera', cam_auto)
scene.collection.objects.link(ob_auto_camera)
ob_auto_camera.location = (3.20507, -3.84609, 2.56406)
ob_auto_camera.rotation_euler = (1.09748, -7.21219e-08, 0.694738)
scene.camera = ob_auto_camera
bpy.context.view_layer.update()
